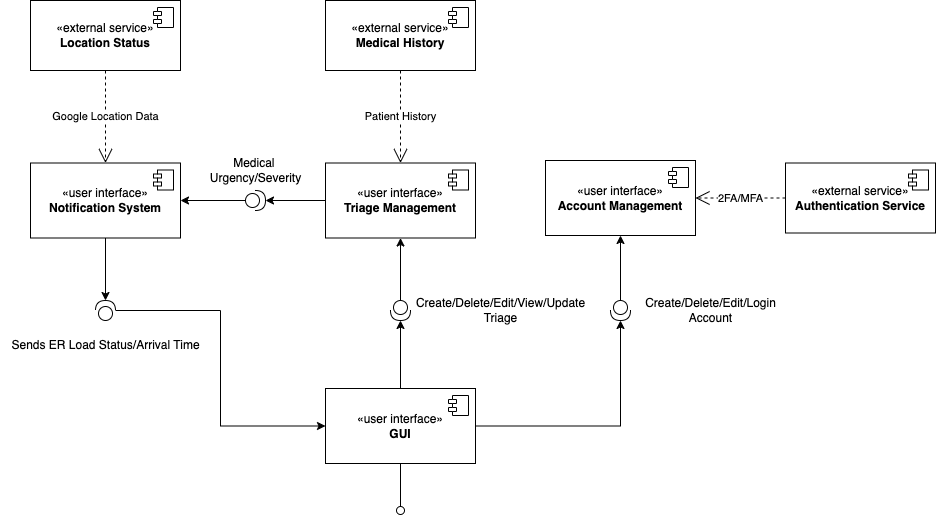

The diagram above was exported from draw.io. Its source (the exported page's mxGraphModel, read from the mxfile embedded in the PNG):
<mxGraphModel dx="1039" dy="1001" grid="1" gridSize="10" guides="1" tooltips="1" connect="1" arrows="1" fold="1" page="1" pageScale="1" pageWidth="1100" pageHeight="850" background="none" math="0" shadow="0">
  <root>
    <mxCell id="0" />
    <mxCell id="1" parent="0" />
    <mxCell id="FgF6XuP5EszJVW-OQNcC-7" value="«external service»&lt;br&gt;&lt;b&gt;Medical History&lt;/b&gt;" style="html=1;dropTarget=0;whiteSpace=wrap;" parent="1" vertex="1">
      <mxGeometry x="350" width="150" height="70" as="geometry" />
    </mxCell>
    <mxCell id="FgF6XuP5EszJVW-OQNcC-8" value="" style="shape=module;jettyWidth=8;jettyHeight=4;" parent="FgF6XuP5EszJVW-OQNcC-7" vertex="1">
      <mxGeometry x="1" width="20" height="20" relative="1" as="geometry">
        <mxPoint x="-27" y="7" as="offset" />
      </mxGeometry>
    </mxCell>
    <mxCell id="FgF6XuP5EszJVW-OQNcC-9" value="«external service»&lt;br&gt;&lt;b&gt;Location Status&lt;/b&gt;" style="html=1;dropTarget=0;whiteSpace=wrap;" parent="1" vertex="1">
      <mxGeometry x="55" width="150" height="70" as="geometry" />
    </mxCell>
    <mxCell id="FgF6XuP5EszJVW-OQNcC-10" value="" style="shape=module;jettyWidth=8;jettyHeight=4;" parent="FgF6XuP5EszJVW-OQNcC-9" vertex="1">
      <mxGeometry x="1" width="20" height="20" relative="1" as="geometry">
        <mxPoint x="-27" y="7" as="offset" />
      </mxGeometry>
    </mxCell>
    <mxCell id="MGRlNgfO2Yyn0ntyUum7-1" value="«external service»&lt;br&gt;&lt;b&gt;Authentication Service&lt;/b&gt;" style="html=1;dropTarget=0;whiteSpace=wrap;" vertex="1" parent="1">
      <mxGeometry x="810" y="162.5" width="150" height="70" as="geometry" />
    </mxCell>
    <mxCell id="MGRlNgfO2Yyn0ntyUum7-2" value="" style="shape=module;jettyWidth=8;jettyHeight=4;" vertex="1" parent="MGRlNgfO2Yyn0ntyUum7-1">
      <mxGeometry x="1" width="20" height="20" relative="1" as="geometry">
        <mxPoint x="-27" y="7" as="offset" />
      </mxGeometry>
    </mxCell>
    <mxCell id="MGRlNgfO2Yyn0ntyUum7-7" value="«user interface»&lt;br&gt;&lt;b&gt;Account Management&lt;/b&gt;" style="html=1;dropTarget=0;whiteSpace=wrap;" vertex="1" parent="1">
      <mxGeometry x="570" y="160" width="150" height="75" as="geometry" />
    </mxCell>
    <mxCell id="MGRlNgfO2Yyn0ntyUum7-8" value="" style="shape=module;jettyWidth=8;jettyHeight=4;" vertex="1" parent="MGRlNgfO2Yyn0ntyUum7-7">
      <mxGeometry x="1" width="20" height="20" relative="1" as="geometry">
        <mxPoint x="-27" y="7" as="offset" />
      </mxGeometry>
    </mxCell>
    <mxCell id="MGRlNgfO2Yyn0ntyUum7-9" value="«user interface»&lt;br&gt;&lt;b&gt;Notification System&lt;/b&gt;" style="html=1;dropTarget=0;whiteSpace=wrap;" vertex="1" parent="1">
      <mxGeometry x="55" y="162.5" width="150" height="75" as="geometry" />
    </mxCell>
    <mxCell id="MGRlNgfO2Yyn0ntyUum7-10" value="" style="shape=module;jettyWidth=8;jettyHeight=4;" vertex="1" parent="MGRlNgfO2Yyn0ntyUum7-9">
      <mxGeometry x="1" width="20" height="20" relative="1" as="geometry">
        <mxPoint x="-27" y="7" as="offset" />
      </mxGeometry>
    </mxCell>
    <mxCell id="MGRlNgfO2Yyn0ntyUum7-11" value="2FA/MFA" style="endArrow=open;endSize=12;dashed=1;html=1;rounded=0;entryX=1;entryY=0.5;entryDx=0;entryDy=0;exitX=0;exitY=0.5;exitDx=0;exitDy=0;" edge="1" parent="1" source="MGRlNgfO2Yyn0ntyUum7-1" target="MGRlNgfO2Yyn0ntyUum7-7">
      <mxGeometry width="160" relative="1" as="geometry">
        <mxPoint x="350" y="510" as="sourcePoint" />
        <mxPoint x="510" y="510" as="targetPoint" />
      </mxGeometry>
    </mxCell>
    <mxCell id="MGRlNgfO2Yyn0ntyUum7-12" value="«user interface»&lt;br&gt;&lt;b&gt;GUI&lt;/b&gt;" style="html=1;dropTarget=0;whiteSpace=wrap;" vertex="1" parent="1">
      <mxGeometry x="350" y="388" width="150" height="75" as="geometry" />
    </mxCell>
    <mxCell id="MGRlNgfO2Yyn0ntyUum7-13" value="" style="shape=module;jettyWidth=8;jettyHeight=4;" vertex="1" parent="MGRlNgfO2Yyn0ntyUum7-12">
      <mxGeometry x="1" width="20" height="20" relative="1" as="geometry">
        <mxPoint x="-27" y="7" as="offset" />
      </mxGeometry>
    </mxCell>
    <mxCell id="MGRlNgfO2Yyn0ntyUum7-22" value="Sends ER Load Status/Arrival Time" style="text;html=1;align=center;verticalAlign=middle;resizable=0;points=[];autosize=1;strokeColor=none;fillColor=none;" vertex="1" parent="1">
      <mxGeometry x="25" y="330" width="210" height="30" as="geometry" />
    </mxCell>
    <mxCell id="MGRlNgfO2Yyn0ntyUum7-26" value="Google Location Data" style="endArrow=open;endSize=12;dashed=1;html=1;rounded=0;exitX=0.5;exitY=1;exitDx=0;exitDy=0;entryX=0.5;entryY=0;entryDx=0;entryDy=0;" edge="1" parent="1" source="FgF6XuP5EszJVW-OQNcC-9" target="MGRlNgfO2Yyn0ntyUum7-9">
      <mxGeometry width="160" relative="1" as="geometry">
        <mxPoint x="610" y="548" as="sourcePoint" />
        <mxPoint x="55" y="200" as="targetPoint" />
      </mxGeometry>
    </mxCell>
    <mxCell id="MGRlNgfO2Yyn0ntyUum7-28" value="Patient History" style="endArrow=open;endSize=12;dashed=1;html=1;rounded=0;entryX=0.5;entryY=0;entryDx=0;entryDy=0;exitX=0.5;exitY=1;exitDx=0;exitDy=0;" edge="1" parent="1" source="FgF6XuP5EszJVW-OQNcC-7" target="MGRlNgfO2Yyn0ntyUum7-47">
      <mxGeometry x="-0.0053" width="160" relative="1" as="geometry">
        <mxPoint y="208" as="sourcePoint" />
        <mxPoint x="425" y="160" as="targetPoint" />
        <mxPoint as="offset" />
      </mxGeometry>
    </mxCell>
    <mxCell id="MGRlNgfO2Yyn0ntyUum7-34" style="edgeStyle=orthogonalEdgeStyle;rounded=0;orthogonalLoop=1;jettySize=auto;html=1;entryX=0.5;entryY=1;entryDx=0;entryDy=0;" edge="1" parent="1" source="MGRlNgfO2Yyn0ntyUum7-31" target="MGRlNgfO2Yyn0ntyUum7-47">
      <mxGeometry relative="1" as="geometry">
        <mxPoint x="425" y="235" as="targetPoint" />
      </mxGeometry>
    </mxCell>
    <mxCell id="MGRlNgfO2Yyn0ntyUum7-31" value="" style="shape=providedRequiredInterface;html=1;verticalLabelPosition=bottom;sketch=0;rotation=90;" vertex="1" parent="1">
      <mxGeometry x="415" y="300" width="20" height="20" as="geometry" />
    </mxCell>
    <mxCell id="MGRlNgfO2Yyn0ntyUum7-32" style="edgeStyle=orthogonalEdgeStyle;rounded=0;orthogonalLoop=1;jettySize=auto;html=1;entryX=1;entryY=0.5;entryDx=0;entryDy=0;entryPerimeter=0;" edge="1" parent="1" source="MGRlNgfO2Yyn0ntyUum7-12" target="MGRlNgfO2Yyn0ntyUum7-31">
      <mxGeometry relative="1" as="geometry" />
    </mxCell>
    <mxCell id="MGRlNgfO2Yyn0ntyUum7-36" value="Create/Delete/Edit/View/Update&lt;div&gt;Triage&lt;/div&gt;" style="text;html=1;align=center;verticalAlign=middle;resizable=0;points=[];autosize=1;strokeColor=none;fillColor=none;" vertex="1" parent="1">
      <mxGeometry x="430" y="290" width="190" height="40" as="geometry" />
    </mxCell>
    <mxCell id="MGRlNgfO2Yyn0ntyUum7-41" style="edgeStyle=orthogonalEdgeStyle;rounded=0;orthogonalLoop=1;jettySize=auto;html=1;entryX=0.5;entryY=1;entryDx=0;entryDy=0;" edge="1" parent="1" source="MGRlNgfO2Yyn0ntyUum7-38" target="MGRlNgfO2Yyn0ntyUum7-7">
      <mxGeometry relative="1" as="geometry" />
    </mxCell>
    <mxCell id="MGRlNgfO2Yyn0ntyUum7-38" value="" style="shape=providedRequiredInterface;html=1;verticalLabelPosition=bottom;sketch=0;rotation=90;" vertex="1" parent="1">
      <mxGeometry x="635" y="300" width="20" height="20" as="geometry" />
    </mxCell>
    <mxCell id="MGRlNgfO2Yyn0ntyUum7-40" style="edgeStyle=orthogonalEdgeStyle;rounded=0;orthogonalLoop=1;jettySize=auto;html=1;entryX=1;entryY=0.5;entryDx=0;entryDy=0;entryPerimeter=0;" edge="1" parent="1" source="MGRlNgfO2Yyn0ntyUum7-12" target="MGRlNgfO2Yyn0ntyUum7-38">
      <mxGeometry relative="1" as="geometry" />
    </mxCell>
    <mxCell id="MGRlNgfO2Yyn0ntyUum7-42" value="Create/Delete/Edit/Login&lt;div&gt;Account&lt;/div&gt;" style="text;html=1;align=center;verticalAlign=middle;resizable=0;points=[];autosize=1;strokeColor=none;fillColor=none;" vertex="1" parent="1">
      <mxGeometry x="660" y="290" width="150" height="40" as="geometry" />
    </mxCell>
    <mxCell id="MGRlNgfO2Yyn0ntyUum7-45" style="edgeStyle=orthogonalEdgeStyle;rounded=0;orthogonalLoop=1;jettySize=auto;html=1;entryX=0;entryY=0.5;entryDx=0;entryDy=0;" edge="1" parent="1" source="MGRlNgfO2Yyn0ntyUum7-43" target="MGRlNgfO2Yyn0ntyUum7-12">
      <mxGeometry relative="1" as="geometry" />
    </mxCell>
    <mxCell id="MGRlNgfO2Yyn0ntyUum7-43" value="" style="shape=providedRequiredInterface;html=1;verticalLabelPosition=bottom;sketch=0;rotation=-90;" vertex="1" parent="1">
      <mxGeometry x="120" y="300" width="20" height="20" as="geometry" />
    </mxCell>
    <mxCell id="MGRlNgfO2Yyn0ntyUum7-44" style="edgeStyle=orthogonalEdgeStyle;rounded=0;orthogonalLoop=1;jettySize=auto;html=1;entryX=1;entryY=0.5;entryDx=0;entryDy=0;entryPerimeter=0;" edge="1" parent="1" source="MGRlNgfO2Yyn0ntyUum7-9" target="MGRlNgfO2Yyn0ntyUum7-43">
      <mxGeometry relative="1" as="geometry" />
    </mxCell>
    <mxCell id="MGRlNgfO2Yyn0ntyUum7-50" style="edgeStyle=orthogonalEdgeStyle;rounded=0;orthogonalLoop=1;jettySize=auto;html=1;entryX=1;entryY=0.5;entryDx=0;entryDy=0;" edge="1" parent="1" source="MGRlNgfO2Yyn0ntyUum7-46" target="MGRlNgfO2Yyn0ntyUum7-9">
      <mxGeometry relative="1" as="geometry" />
    </mxCell>
    <mxCell id="MGRlNgfO2Yyn0ntyUum7-46" value="" style="shape=providedRequiredInterface;html=1;verticalLabelPosition=bottom;sketch=0;" vertex="1" parent="1">
      <mxGeometry x="270" y="190" width="20" height="20" as="geometry" />
    </mxCell>
    <mxCell id="MGRlNgfO2Yyn0ntyUum7-47" value="«user interface»&lt;br&gt;&lt;b&gt;Triage Management&lt;/b&gt;" style="html=1;dropTarget=0;whiteSpace=wrap;" vertex="1" parent="1">
      <mxGeometry x="350" y="162.5" width="150" height="75" as="geometry" />
    </mxCell>
    <mxCell id="MGRlNgfO2Yyn0ntyUum7-48" value="" style="shape=module;jettyWidth=8;jettyHeight=4;" vertex="1" parent="MGRlNgfO2Yyn0ntyUum7-47">
      <mxGeometry x="1" width="20" height="20" relative="1" as="geometry">
        <mxPoint x="-27" y="7" as="offset" />
      </mxGeometry>
    </mxCell>
    <mxCell id="MGRlNgfO2Yyn0ntyUum7-49" style="edgeStyle=orthogonalEdgeStyle;rounded=0;orthogonalLoop=1;jettySize=auto;html=1;entryX=1;entryY=0.5;entryDx=0;entryDy=0;entryPerimeter=0;" edge="1" parent="1" source="MGRlNgfO2Yyn0ntyUum7-47" target="MGRlNgfO2Yyn0ntyUum7-46">
      <mxGeometry relative="1" as="geometry" />
    </mxCell>
    <mxCell id="MGRlNgfO2Yyn0ntyUum7-51" value="Medical&amp;nbsp;&lt;div&gt;Urgency/Severity&lt;/div&gt;" style="text;html=1;align=center;verticalAlign=middle;resizable=0;points=[];autosize=1;strokeColor=none;fillColor=none;" vertex="1" parent="1">
      <mxGeometry x="225" y="150" width="110" height="40" as="geometry" />
    </mxCell>
    <mxCell id="MGRlNgfO2Yyn0ntyUum7-52" value="" style="html=1;verticalAlign=bottom;labelBackgroundColor=none;endArrow=oval;endFill=0;endSize=8;rounded=0;exitX=0.5;exitY=1;exitDx=0;exitDy=0;" edge="1" parent="1" source="MGRlNgfO2Yyn0ntyUum7-12">
      <mxGeometry width="160" relative="1" as="geometry">
        <mxPoint x="410" y="530" as="sourcePoint" />
        <mxPoint x="425" y="510" as="targetPoint" />
      </mxGeometry>
    </mxCell>
  </root>
</mxGraphModel>